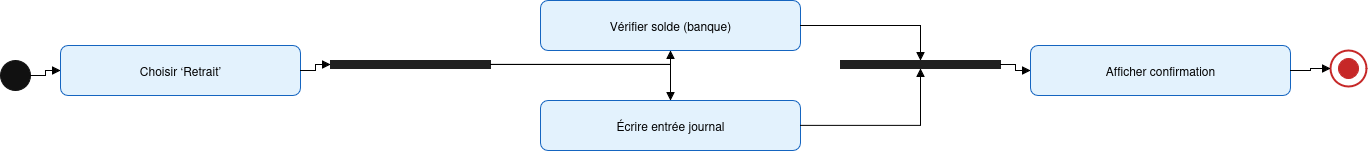

The diagram above was exported from draw.io. Its source (the exported page's mxGraphModel, read from the mxfile embedded in the PNG):
<mxGraphModel dx="1228" dy="579" grid="1" gridSize="10" guides="1" tooltips="1" connect="1" arrows="1" fold="1" page="1" pageScale="1" pageWidth="1600" pageHeight="900" background="#ffffff" math="0" shadow="0">
  <root>
    <mxCell id="0" />
    <mxCell id="1" parent="0" />
    <mxCell id="24" value="" style="shape=ellipse;whiteSpace=wrap;html=1;fillColor=#111111;strokeColor=#111111;" parent="1" vertex="1">
      <mxGeometry x="80" y="120" width="30" height="30" as="geometry" />
    </mxCell>
    <mxCell id="25" value="Choisir ‘Retrait’" style="shape=rect;rounded=1;whiteSpace=wrap;html=1;fillColor=#e3f2fd;strokeColor=#1565c0;" parent="1" vertex="1">
      <mxGeometry x="140" y="105" width="240" height="50" as="geometry" />
    </mxCell>
    <mxCell id="26" value="" style="shape=rect;rounded=0;whiteSpace=wrap;html=1;fillColor=#212121;strokeColor=#212121;" parent="1" vertex="1">
      <mxGeometry x="410" y="120" width="160" height="8" as="geometry" />
    </mxCell>
    <mxCell id="27" value="Vérifier solde (banque)" style="shape=rect;rounded=1;whiteSpace=wrap;html=1;fillColor=#e3f2fd;strokeColor=#1565c0;" parent="1" vertex="1">
      <mxGeometry x="620" y="60" width="260" height="50" as="geometry" />
    </mxCell>
    <mxCell id="28" value="Écrire entrée journal" style="shape=rect;rounded=1;whiteSpace=wrap;html=1;fillColor=#e3f2fd;strokeColor=#1565c0;" parent="1" vertex="1">
      <mxGeometry x="620" y="160" width="260" height="50" as="geometry" />
    </mxCell>
    <mxCell id="29" value="" style="shape=rect;rounded=0;whiteSpace=wrap;html=1;fillColor=#212121;strokeColor=#212121;" parent="1" vertex="1">
      <mxGeometry x="920" y="120" width="160" height="8" as="geometry" />
    </mxCell>
    <mxCell id="30" value="Afficher confirmation" style="shape=rect;rounded=1;whiteSpace=wrap;html=1;fillColor=#e3f2fd;strokeColor=#1565c0;" parent="1" vertex="1">
      <mxGeometry x="1110" y="105" width="260" height="50" as="geometry" />
    </mxCell>
    <mxCell id="31" value="" style="shape=ellipse;whiteSpace=wrap;html=1;fillColor=#ffffff;strokeColor=#c62828;strokeWidth=2;" parent="1" vertex="1">
      <mxGeometry x="1410" y="110" width="36" height="36" as="geometry" />
    </mxCell>
    <mxCell id="32" value="" style="shape=ellipse;whiteSpace=wrap;html=1;fillColor=#c62828;strokeColor=#c62828;" parent="1" vertex="1">
      <mxGeometry x="1418" y="118" width="20" height="20" as="geometry" />
    </mxCell>
    <mxCell id="33" value="" style="edgeStyle=orthogonalEdgeStyle;rounded=0;endArrow=block;endFill=1;" parent="1" source="24" target="25" edge="1">
      <mxGeometry relative="1" as="geometry" />
    </mxCell>
    <mxCell id="34" value="" style="edgeStyle=orthogonalEdgeStyle;rounded=0;endArrow=block;endFill=1;" parent="1" source="25" target="26" edge="1">
      <mxGeometry relative="1" as="geometry" />
    </mxCell>
    <mxCell id="35" value="" style="edgeStyle=orthogonalEdgeStyle;rounded=0;endArrow=block;endFill=1;" parent="1" source="26" target="27" edge="1">
      <mxGeometry relative="1" as="geometry" />
    </mxCell>
    <mxCell id="36" value="" style="edgeStyle=orthogonalEdgeStyle;rounded=0;endArrow=block;endFill=1;" parent="1" source="26" target="28" edge="1">
      <mxGeometry relative="1" as="geometry" />
    </mxCell>
    <mxCell id="37" value="" style="edgeStyle=orthogonalEdgeStyle;rounded=0;endArrow=block;endFill=1;" parent="1" source="27" target="29" edge="1">
      <mxGeometry relative="1" as="geometry" />
    </mxCell>
    <mxCell id="38" value="" style="edgeStyle=orthogonalEdgeStyle;rounded=0;endArrow=block;endFill=1;" parent="1" source="28" target="29" edge="1">
      <mxGeometry relative="1" as="geometry" />
    </mxCell>
    <mxCell id="39" value="" style="edgeStyle=orthogonalEdgeStyle;rounded=0;endArrow=block;endFill=1;" parent="1" source="29" target="30" edge="1">
      <mxGeometry relative="1" as="geometry" />
    </mxCell>
    <mxCell id="40" value="" style="edgeStyle=orthogonalEdgeStyle;rounded=0;endArrow=block;endFill=1;" parent="1" source="30" target="31" edge="1">
      <mxGeometry relative="1" as="geometry" />
    </mxCell>
  </root>
</mxGraphModel>